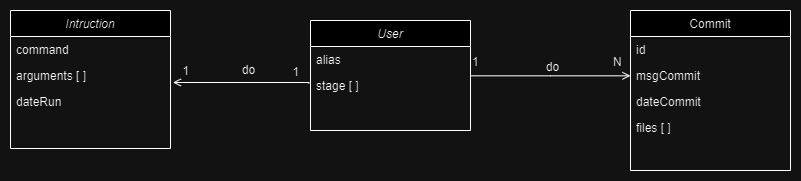

The diagram above was exported from draw.io. Its source (the exported page's mxGraphModel, read from the mxfile embedded in the PNG):
<mxGraphModel dx="1783" dy="520" grid="1" gridSize="10" guides="1" tooltips="1" connect="1" arrows="1" fold="1" page="1" pageScale="1" pageWidth="827" pageHeight="1169" math="0" shadow="0">
  <root>
    <mxCell id="WIyWlLk6GJQsqaUBKTNV-0" />
    <mxCell id="WIyWlLk6GJQsqaUBKTNV-1" parent="WIyWlLk6GJQsqaUBKTNV-0" />
    <mxCell id="zkfFHV4jXpPFQw0GAbJ--0" value="User" style="swimlane;fontStyle=2;align=center;verticalAlign=top;childLayout=stackLayout;horizontal=1;startSize=26;horizontalStack=0;resizeParent=1;resizeLast=0;collapsible=1;marginBottom=0;rounded=0;shadow=0;strokeWidth=1;" parent="WIyWlLk6GJQsqaUBKTNV-1" vertex="1">
      <mxGeometry x="220" y="130" width="160" height="110" as="geometry">
        <mxRectangle x="230" y="140" width="160" height="26" as="alternateBounds" />
      </mxGeometry>
    </mxCell>
    <mxCell id="zkfFHV4jXpPFQw0GAbJ--1" value="alias" style="text;align=left;verticalAlign=top;spacingLeft=4;spacingRight=4;overflow=hidden;rotatable=0;points=[[0,0.5],[1,0.5]];portConstraint=eastwest;" parent="zkfFHV4jXpPFQw0GAbJ--0" vertex="1">
      <mxGeometry y="26" width="160" height="26" as="geometry" />
    </mxCell>
    <mxCell id="Afzg0Gt7b717pwlycqaZ-0" value="stage [ ]" style="text;align=left;verticalAlign=top;spacingLeft=4;spacingRight=4;overflow=hidden;rotatable=0;points=[[0,0.5],[1,0.5]];portConstraint=eastwest;rounded=0;shadow=0;html=0;" parent="zkfFHV4jXpPFQw0GAbJ--0" vertex="1">
      <mxGeometry y="52" width="160" height="26" as="geometry" />
    </mxCell>
    <mxCell id="zkfFHV4jXpPFQw0GAbJ--17" value="Commit" style="swimlane;fontStyle=0;align=center;verticalAlign=top;childLayout=stackLayout;horizontal=1;startSize=26;horizontalStack=0;resizeParent=1;resizeLast=0;collapsible=1;marginBottom=0;rounded=0;shadow=0;strokeWidth=1;" parent="WIyWlLk6GJQsqaUBKTNV-1" vertex="1">
      <mxGeometry x="540" y="120" width="160" height="160" as="geometry">
        <mxRectangle x="550" y="140" width="160" height="26" as="alternateBounds" />
      </mxGeometry>
    </mxCell>
    <mxCell id="zkfFHV4jXpPFQw0GAbJ--18" value="id" style="text;align=left;verticalAlign=top;spacingLeft=4;spacingRight=4;overflow=hidden;rotatable=0;points=[[0,0.5],[1,0.5]];portConstraint=eastwest;" parent="zkfFHV4jXpPFQw0GAbJ--17" vertex="1">
      <mxGeometry y="26" width="160" height="26" as="geometry" />
    </mxCell>
    <mxCell id="zkfFHV4jXpPFQw0GAbJ--19" value="msgCommit" style="text;align=left;verticalAlign=top;spacingLeft=4;spacingRight=4;overflow=hidden;rotatable=0;points=[[0,0.5],[1,0.5]];portConstraint=eastwest;rounded=0;shadow=0;html=0;" parent="zkfFHV4jXpPFQw0GAbJ--17" vertex="1">
      <mxGeometry y="52" width="160" height="26" as="geometry" />
    </mxCell>
    <mxCell id="zkfFHV4jXpPFQw0GAbJ--20" value="dateCommit" style="text;align=left;verticalAlign=top;spacingLeft=4;spacingRight=4;overflow=hidden;rotatable=0;points=[[0,0.5],[1,0.5]];portConstraint=eastwest;rounded=0;shadow=0;html=0;" parent="zkfFHV4jXpPFQw0GAbJ--17" vertex="1">
      <mxGeometry y="78" width="160" height="26" as="geometry" />
    </mxCell>
    <mxCell id="zkfFHV4jXpPFQw0GAbJ--22" value="files [ ]" style="text;align=left;verticalAlign=top;spacingLeft=4;spacingRight=4;overflow=hidden;rotatable=0;points=[[0,0.5],[1,0.5]];portConstraint=eastwest;rounded=0;shadow=0;html=0;" parent="zkfFHV4jXpPFQw0GAbJ--17" vertex="1">
      <mxGeometry y="104" width="160" height="26" as="geometry" />
    </mxCell>
    <mxCell id="zkfFHV4jXpPFQw0GAbJ--26" value="" style="endArrow=open;shadow=0;strokeWidth=1;rounded=0;curved=0;endFill=1;edgeStyle=elbowEdgeStyle;elbow=vertical;" parent="WIyWlLk6GJQsqaUBKTNV-1" source="zkfFHV4jXpPFQw0GAbJ--0" target="zkfFHV4jXpPFQw0GAbJ--17" edge="1">
      <mxGeometry x="0.5" y="41" relative="1" as="geometry">
        <mxPoint x="380" y="192" as="sourcePoint" />
        <mxPoint x="540" y="192" as="targetPoint" />
        <mxPoint x="-40" y="32" as="offset" />
      </mxGeometry>
    </mxCell>
    <mxCell id="zkfFHV4jXpPFQw0GAbJ--27" value="1" style="resizable=0;align=left;verticalAlign=bottom;labelBackgroundColor=none;fontSize=12;" parent="zkfFHV4jXpPFQw0GAbJ--26" connectable="0" vertex="1">
      <mxGeometry x="-1" relative="1" as="geometry">
        <mxPoint y="-5" as="offset" />
      </mxGeometry>
    </mxCell>
    <mxCell id="zkfFHV4jXpPFQw0GAbJ--28" value="N" style="resizable=0;align=right;verticalAlign=bottom;labelBackgroundColor=none;fontSize=12;" parent="zkfFHV4jXpPFQw0GAbJ--26" connectable="0" vertex="1">
      <mxGeometry x="1" relative="1" as="geometry">
        <mxPoint x="-7" y="-5" as="offset" />
      </mxGeometry>
    </mxCell>
    <mxCell id="zkfFHV4jXpPFQw0GAbJ--29" value="do" style="text;html=1;resizable=0;points=[];;align=center;verticalAlign=middle;labelBackgroundColor=none;rounded=0;shadow=0;strokeWidth=1;fontSize=12;" parent="zkfFHV4jXpPFQw0GAbJ--26" vertex="1" connectable="0">
      <mxGeometry x="0.5" y="49" relative="1" as="geometry">
        <mxPoint x="-38" y="40" as="offset" />
      </mxGeometry>
    </mxCell>
    <mxCell id="bQZU7tHqFcnNqtwvsnMp-2" value="Intruction" style="swimlane;fontStyle=2;align=center;verticalAlign=top;childLayout=stackLayout;horizontal=1;startSize=26;horizontalStack=0;resizeParent=1;resizeLast=0;collapsible=1;marginBottom=0;rounded=0;shadow=0;strokeWidth=1;" parent="WIyWlLk6GJQsqaUBKTNV-1" vertex="1">
      <mxGeometry x="-80" y="120" width="160" height="138" as="geometry">
        <mxRectangle x="230" y="140" width="160" height="26" as="alternateBounds" />
      </mxGeometry>
    </mxCell>
    <mxCell id="bQZU7tHqFcnNqtwvsnMp-3" value="command" style="text;align=left;verticalAlign=top;spacingLeft=4;spacingRight=4;overflow=hidden;rotatable=0;points=[[0,0.5],[1,0.5]];portConstraint=eastwest;" parent="bQZU7tHqFcnNqtwvsnMp-2" vertex="1">
      <mxGeometry y="26" width="160" height="26" as="geometry" />
    </mxCell>
    <mxCell id="bQZU7tHqFcnNqtwvsnMp-4" value="arguments [ ]" style="text;align=left;verticalAlign=top;spacingLeft=4;spacingRight=4;overflow=hidden;rotatable=0;points=[[0,0.5],[1,0.5]];portConstraint=eastwest;rounded=0;shadow=0;html=0;" parent="bQZU7tHqFcnNqtwvsnMp-2" vertex="1">
      <mxGeometry y="52" width="160" height="26" as="geometry" />
    </mxCell>
    <mxCell id="bQZU7tHqFcnNqtwvsnMp-7" value="dateRun" style="text;align=left;verticalAlign=top;spacingLeft=4;spacingRight=4;overflow=hidden;rotatable=0;points=[[0,0.5],[1,0.5]];portConstraint=eastwest;rounded=0;shadow=0;html=0;" parent="bQZU7tHqFcnNqtwvsnMp-2" vertex="1">
      <mxGeometry y="78" width="160" height="26" as="geometry" />
    </mxCell>
    <mxCell id="bQZU7tHqFcnNqtwvsnMp-8" value="" style="endArrow=open;shadow=0;strokeWidth=1;rounded=0;curved=0;endFill=1;edgeStyle=elbowEdgeStyle;elbow=vertical;exitX=-0.01;exitY=0.808;exitDx=0;exitDy=0;exitPerimeter=0;entryX=1.015;entryY=0.756;entryDx=0;entryDy=0;entryPerimeter=0;" parent="WIyWlLk6GJQsqaUBKTNV-1" target="bQZU7tHqFcnNqtwvsnMp-4" edge="1">
      <mxGeometry x="0.5" y="41" relative="1" as="geometry">
        <mxPoint x="218.39999999999986" y="193.00799999999992" as="sourcePoint" />
        <mxPoint x="200" y="330" as="targetPoint" />
        <mxPoint x="-40" y="32" as="offset" />
      </mxGeometry>
    </mxCell>
    <mxCell id="bQZU7tHqFcnNqtwvsnMp-9" value="1" style="resizable=0;align=left;verticalAlign=bottom;labelBackgroundColor=none;fontSize=12;" parent="bQZU7tHqFcnNqtwvsnMp-8" connectable="0" vertex="1">
      <mxGeometry x="-1" relative="1" as="geometry">
        <mxPoint x="-18" y="-3" as="offset" />
      </mxGeometry>
    </mxCell>
    <mxCell id="bQZU7tHqFcnNqtwvsnMp-10" value="1" style="resizable=0;align=right;verticalAlign=bottom;labelBackgroundColor=none;fontSize=12;" parent="bQZU7tHqFcnNqtwvsnMp-8" connectable="0" vertex="1">
      <mxGeometry x="1" relative="1" as="geometry">
        <mxPoint x="18" y="-2" as="offset" />
      </mxGeometry>
    </mxCell>
    <mxCell id="bQZU7tHqFcnNqtwvsnMp-11" value="do" style="text;html=1;resizable=0;points=[];;align=center;verticalAlign=middle;labelBackgroundColor=none;rounded=0;shadow=0;strokeWidth=1;fontSize=12;" parent="bQZU7tHqFcnNqtwvsnMp-8" vertex="1" connectable="0">
      <mxGeometry x="0.5" y="49" relative="1" as="geometry">
        <mxPoint x="42" y="-61" as="offset" />
      </mxGeometry>
    </mxCell>
  </root>
</mxGraphModel>